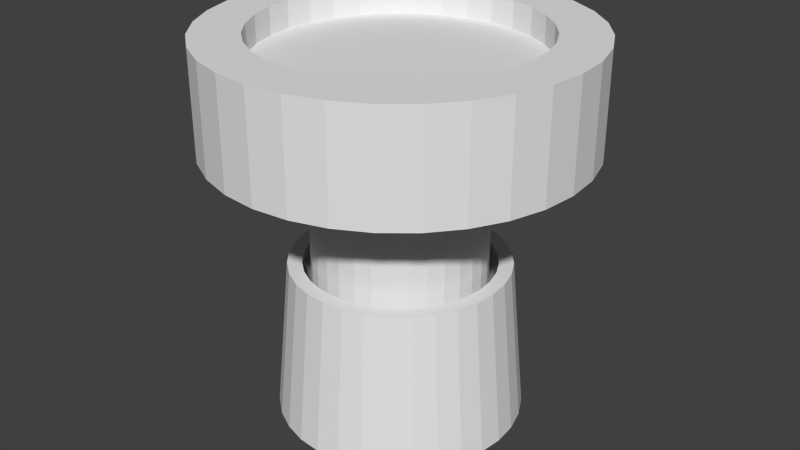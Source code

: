 # Source: pressbutton.blend  (saved by Blender 2.76.0; exported with 4.5.12 LTS)
import bpy
from mathutils import Matrix  # noqa: F401  (used for matrix-valued properties, if any)

bpy.ops.wm.read_factory_settings(use_empty=True)
scene = bpy.context.scene
scene.name = 'Scene'

# ---- collections
col_collection_1 = bpy.data.collections.new('Collection 1'); scene.collection.children.link(col_collection_1)

# ---- world
world_world = bpy.data.worlds.new('World'); scene.world = world_world
world_world.color = (0.05088, 0.05088, 0.05088)
world_world.use_sun_shadow = False
world_world.sun_shadow_jitter_overblur = 0.0
world_world.cycles.sampling_method = 'MANUAL'
world_world.cycles.sample_map_resolution = 256

# ---- meshes
me_cylinder_001 = bpy.data.meshes.new('Cylinder.001')
me_cylinder_001.from_pydata([(3.678e-08, 0.3133, -0.03148), (3.678e-08, 0.3133, 0.6528), (0.06112, 0.3072, -0.03148), (0.06112, 0.3072, 0.6528), (0.1199, 0.2894, -0.03148), (0.1199, 0.2894, 0.6528), (0.174, 0.2605, -0.03148), (0.174, 0.2605, 0.6528), (0.2215, 0.2215, -0.03148), (0.2215, 0.2215, 0.6528), (0.2605, 0.174, -0.03148), (0.2605, 0.174, 0.6528), (0.2894, 0.1199, -0.03148), (0.2894, 0.1199, 0.6528), (0.3072, 0.06112, -0.03148), (0.3072, 0.06112, 0.6528), (0.3133, 2.424e-07, -0.03148), (0.3133, 2.424e-07, 0.6528), (0.3072, -0.06112, -0.03148), (0.3072, -0.06112, 0.6528), (0.2894, -0.1199, -0.03148), (0.2894, -0.1199, 0.6528), (0.2605, -0.174, -0.03148), (0.2605, -0.174, 0.6528), (0.2215, -0.2215, -0.03148), (0.2215, -0.2215, 0.6528), (0.174, -0.2605, -0.03148), (0.174, -0.2605, 0.6528), (0.1199, -0.2894, -0.03148), (0.1199, -0.2894, 0.6528), (0.06112, -0.3072, -0.03148), (0.06112, -0.3072, 0.6528), (-6.53e-08, -0.3133, -0.03148), (-6.53e-08, -0.3133, 0.6528), (-0.06112, -0.3072, -0.03148), (-0.06112, -0.3072, 0.6528), (-0.1199, -0.2894, -0.03148), (-0.1199, -0.2894, 0.6528), (-0.174, -0.2605, -0.03148), (-0.174, -0.2605, 0.6528), (-0.2215, -0.2215, -0.03148), (-0.2215, -0.2215, 0.6528), (-0.2605, -0.174, -0.03148), (-0.2605, -0.174, 0.6528), (-0.2894, -0.1199, -0.03148), (-0.2894, -0.1199, 0.6528), (-0.3072, -0.06111, -0.03148), (-0.3072, -0.06111, 0.6528), (-0.3133, 5.212e-07, -0.03148), (-0.3133, 5.212e-07, 0.6528), (-0.3072, 0.06112, -0.03148), (-0.3072, 0.06112, 0.6528), (-0.2894, 0.1199, -0.03148), (-0.2894, 0.1199, 0.6528), (-0.2605, 0.174, -0.03148), (-0.2605, 0.174, 0.6528), (-0.2215, 0.2215, -0.03148), (-0.2215, 0.2215, 0.6528), (-0.174, 0.2605, -0.03148), (-0.174, 0.2605, 0.6528), (-0.1199, 0.2894, -0.03148), (-0.1199, 0.2894, 0.6528), (-0.06111, 0.3072, -0.03148), (-0.06111, 0.3072, 0.6528), (0.1314, 0.6606, 0.6652), (-2.402e-08, 0.6735, 0.6652), (0.2577, 0.6223, 0.6652), (0.3742, 0.56, 0.6652), (0.4763, 0.4763, 0.6652), (0.56, 0.3742, 0.6652), (0.6223, 0.2577, 0.6652), (0.6606, 0.1314, 0.6652), (0.6735, 1.516e-07, 0.6652), (0.6606, -0.1314, 0.6652), (0.6223, -0.2577, 0.6652), (0.56, -0.3742, 0.6652), (0.4763, -0.4763, 0.6652), (0.3742, -0.56, 0.6652), (0.2577, -0.6223, 0.6652), (0.1314, -0.6606, 0.6652), (-2.435e-07, -0.6735, 0.6652), (-0.1314, -0.6606, 0.6652), (-0.2577, -0.6223, 0.6652), (-0.3742, -0.56, 0.6652), (-0.4763, -0.4763, 0.6652), (-0.56, -0.3742, 0.6652), (-0.6223, -0.2577, 0.6652), (-0.6606, -0.1314, 0.6652), (-0.6735, 7.511e-07, 0.6652), (-0.6606, 0.1314, 0.6652), (-0.6223, 0.2577, 0.6652), (-0.56, 0.3742, 0.6652), (-0.4763, 0.4763, 0.6652), (-0.3742, 0.56, 0.6652), (-0.2577, 0.6223, 0.6652), (-0.1314, 0.6606, 0.6652), (0.1314, 0.6606, 1.049), (8.555e-08, 0.6735, 1.049), (0.2577, 0.6223, 1.049), (0.3742, 0.56, 1.049), (0.4763, 0.4763, 1.049), (0.56, 0.3742, 1.049), (0.6223, 0.2577, 1.049), (0.6606, 0.1314, 1.049), (0.6735, 1.516e-07, 1.049), (0.6606, -0.1314, 1.049), (0.6223, -0.2577, 1.049), (0.56, -0.3742, 1.049), (0.4763, -0.4763, 1.049), (0.3742, -0.56, 1.049), (0.2577, -0.6223, 1.049), (0.1314, -0.6606, 1.049), (-1.339e-07, -0.6735, 1.049), (-0.1314, -0.6606, 1.049), (-0.2577, -0.6223, 1.049), (-0.3742, -0.56, 1.049), (-0.4763, -0.4763, 1.049), (-0.56, -0.3742, 1.049), (-0.6223, -0.2577, 1.049), (-0.6606, -0.1314, 1.049), (-0.6735, 7.511e-07, 1.049), (-0.6606, 0.1314, 1.049), (-0.6223, 0.2577, 1.049), (-0.56, 0.3742, 1.049), (-0.4763, 0.4763, 1.049), (-0.3742, 0.56, 1.049), (-0.2577, 0.6223, 1.049), (-0.1314, 0.6606, 1.049), (0.09775, 0.4914, 1.049), (1.017e-07, 0.5011, 1.049), (0.1917, 0.4629, 1.049), (0.2784, 0.4166, 1.049), (0.3543, 0.3543, 1.049), (0.4166, 0.2784, 1.049), (0.4629, 0.1917, 1.049), (0.4914, 0.09775, 1.049), (0.5011, 1.963e-07, 1.049), (0.4914, -0.09775, 1.049), (0.4629, -0.1917, 1.049), (0.4166, -0.2784, 1.049), (0.3543, -0.3543, 1.049), (0.2784, -0.4166, 1.049), (0.1917, -0.4629, 1.049), (0.09775, -0.4914, 1.049), (-6.159e-08, -0.5011, 1.049), (-0.09775, -0.4914, 1.049), (-0.1917, -0.4629, 1.049), (-0.2784, -0.4166, 1.049), (-0.3543, -0.3543, 1.049), (-0.4166, -0.2784, 1.049), (-0.4629, -0.1917, 1.049), (-0.4914, -0.09775, 1.049), (-0.5011, 6.423e-07, 1.049), (-0.4914, 0.09775, 1.049), (-0.4629, 0.1918, 1.049), (-0.4166, 0.2784, 1.049), (-0.3543, 0.3543, 1.049), (-0.2784, 0.4166, 1.049), (-0.1917, 0.4629, 1.049), (-0.09775, 0.4914, 1.049), (0.09775, 0.4914, 0.9505), (1.017e-07, 0.5011, 0.9505), (0.1917, 0.4629, 0.9505), (0.2784, 0.4166, 0.9505), (0.3543, 0.3543, 0.9505), (0.4166, 0.2784, 0.9505), (0.4629, 0.1917, 0.9505), (0.4914, 0.09775, 0.9505), (0.5011, 1.963e-07, 0.9505), (0.4914, -0.09775, 0.9505), (0.4629, -0.1917, 0.9505), (0.4166, -0.2784, 0.9505), (0.3543, -0.3543, 0.9505), (0.2784, -0.4166, 0.9505), (0.1917, -0.4629, 0.9505), (0.09775, -0.4914, 0.9505), (-6.159e-08, -0.5011, 0.9505), (-0.09775, -0.4914, 0.9505), (-0.1917, -0.4629, 0.9505), (-0.2784, -0.4166, 0.9505), (-0.3543, -0.3543, 0.9505), (-0.4166, -0.2784, 0.9505), (-0.4629, -0.1917, 0.9505), (-0.4914, -0.09775, 0.9505), (-0.5011, 6.423e-07, 0.9505), (-0.4914, 0.09775, 0.9505), (-0.4629, 0.1918, 0.9505), (-0.4166, 0.2784, 0.9505), (-0.3543, 0.3543, 0.9505), (-0.2784, 0.4166, 0.9505), (-0.1917, 0.4629, 0.9505), (-0.09775, 0.4914, 0.9505), (0.002277, 0.4499, -0.3541), (0.002277, 0.3972, 0.2193), (0.09004, 0.4412, -0.3541), (0.07976, 0.3895, 0.2193), (0.1744, 0.4156, -0.3541), (0.1543, 0.3669, 0.2193), (0.2522, 0.3741, -0.3541), (0.2229, 0.3302, 0.2193), (0.3204, 0.3181, -0.3541), (0.2831, 0.2808, 0.2193), (0.3763, 0.2499, -0.3541), (0.3325, 0.2206, 0.2193), (0.4179, 0.1722, -0.3541), (0.3692, 0.152, 0.2193), (0.4435, 0.08777, -0.3541), (0.3918, 0.07748, 0.2193), (0.4522, 5.687e-07, -0.3541), (0.3994, 5.822e-07, 0.2193), (0.4435, -0.08777, -0.3541), (0.3918, -0.07748, 0.2193), (0.4179, -0.1722, -0.3541), (0.3692, -0.152, 0.2193), (0.3763, -0.2499, -0.3541), (0.3325, -0.2206, 0.2193), (0.3204, -0.3181, -0.3541), (0.2831, -0.2808, 0.2193), (0.2522, -0.3741, -0.3541), (0.2229, -0.3302, 0.2193), (0.1744, -0.4156, -0.3541), (0.1543, -0.3669, 0.2193), (0.09004, -0.4412, -0.3541), (0.07976, -0.3895, 0.2193), (0.002277, -0.4499, -0.3541), (0.002277, -0.3972, 0.2193), (-0.08549, -0.4412, -0.3541), (-0.07521, -0.3895, 0.2193), (-0.1699, -0.4156, -0.3541), (-0.1497, -0.3669, 0.2193), (-0.2477, -0.3741, -0.3541), (-0.2184, -0.3302, 0.2193), (-0.3158, -0.3181, -0.3541), (-0.2786, -0.2808, 0.2193), (-0.3718, -0.2499, -0.3541), (-0.3279, -0.2206, 0.2193), (-0.4134, -0.1722, -0.3541), (-0.3646, -0.152, 0.2193), (-0.439, -0.08777, -0.3541), (-0.3873, -0.07748, 0.2193), (-0.4476, 9.691e-07, -0.3541), (-0.3949, 9.357e-07, 0.2193), (-0.439, 0.08777, -0.3541), (-0.3873, 0.07748, 0.2193), (-0.4134, 0.1722, -0.3541), (-0.3646, 0.152, 0.2193), (-0.3718, 0.2499, -0.3541), (-0.3279, 0.2207, 0.2193), (-0.3158, 0.3181, -0.3541), (-0.2786, 0.2808, 0.2193), (-0.2477, 0.3741, -0.3541), (-0.2184, 0.3302, 0.2193), (-0.1699, 0.4156, -0.3541), (-0.1497, 0.3669, 0.2193), (-0.08549, 0.4412, -0.3541), (-0.0752, 0.3895, 0.2193), (0.002277, 0.3447, 0.2193), (0.06953, 0.3381, 0.2193), (0.1342, 0.3185, 0.2193), (0.1938, 0.2866, 0.2193), (0.246, 0.2437, 0.2193), (0.2889, 0.1915, 0.2193), (0.3207, 0.1319, 0.2193), (0.3404, 0.06725, 0.2193), (0.347, 5.965e-07, 0.2193), (0.3404, -0.06725, 0.2193), (0.3207, -0.1319, 0.2193), (0.2889, -0.1915, 0.2193), (0.246, -0.2437, 0.2193), (0.1938, -0.2866, 0.2193), (0.1342, -0.3185, 0.2193), (0.06953, -0.3381, 0.2193), (0.002277, -0.3447, 0.2193), (-0.06497, -0.3381, 0.2193), (-0.1296, -0.3185, 0.2193), (-0.1892, -0.2866, 0.2193), (-0.2415, -0.2437, 0.2193), (-0.2843, -0.1915, 0.2193), (-0.3162, -0.1319, 0.2193), (-0.3358, -0.06725, 0.2193), (-0.3424, 9.033e-07, 0.2193), (-0.3358, 0.06725, 0.2193), (-0.3162, 0.1319, 0.2193), (-0.2843, 0.1915, 0.2193), (-0.2415, 0.2437, 0.2193), (-0.1892, 0.2866, 0.2193), (-0.1296, 0.3185, 0.2193), (-0.06497, 0.3381, 0.2193), (0.002277, 0.3905, -0.3539), (0.07845, 0.383, -0.3539), (0.1517, 0.3607, -0.3539), (0.2192, 0.3247, -0.3539), (0.2784, 0.2761, -0.3539), (0.3269, 0.2169, -0.3539), (0.363, 0.1494, -0.3539), (0.3852, 0.07618, -0.3539), (0.3927, 5.848e-07, -0.3539), (0.3852, -0.07618, -0.3539), (0.363, -0.1494, -0.3539), (0.3269, -0.2169, -0.3539), (0.2784, -0.2761, -0.3539), (0.2192, -0.3247, -0.3539), (0.1517, -0.3607, -0.3539), (0.07845, -0.383, -0.3539), (0.002277, -0.3905, -0.3539), (-0.0739, -0.383, -0.3539), (-0.1472, -0.3607, -0.3539), (-0.2147, -0.3247, -0.3539), (-0.2738, -0.2761, -0.3539), (-0.3224, -0.2169, -0.3539), (-0.3585, -0.1494, -0.3539), (-0.3807, -0.07618, -0.3539), (-0.3882, 9.324e-07, -0.3539), (-0.3807, 0.07618, -0.3539), (-0.3585, 0.1494, -0.3539), (-0.3224, 0.2169, -0.3539), (-0.2738, 0.2761, -0.3539), (-0.2147, 0.3247, -0.3539), (-0.1471, 0.3607, -0.3539), (-0.0739, 0.383, -0.3539)], [], [(0, 1, 3, 2), (2, 3, 5, 4), (4, 5, 7, 6), (6, 7, 9, 8), (8, 9, 11, 10), (10, 11, 13, 12), (12, 13, 15, 14), (14, 15, 17, 16), (16, 17, 19, 18), (18, 19, 21, 20), (20, 21, 23, 22), (22, 23, 25, 24), (24, 25, 27, 26), (26, 27, 29, 28), (28, 29, 31, 30), (30, 31, 33, 32), (32, 33, 35, 34), (34, 35, 37, 36), (36, 37, 39, 38), (38, 39, 41, 40), (40, 41, 43, 42), (42, 43, 45, 44), (44, 45, 47, 46), (46, 47, 49, 48), (48, 49, 51, 50), (50, 51, 53, 52), (52, 53, 55, 54), (54, 55, 57, 56), (56, 57, 59, 58), (58, 59, 61, 60), (62, 63, 1, 0), (60, 61, 63, 62), (0, 2, 4, 6, 8, 10, 12, 14, 16, 18, 20, 22, 24, 26, 28, 30, 32, 34, 36, 38, 40, 42, 44, 46, 48, 50, 52, 54, 56, 58, 60, 62), (1, 63, 95, 65), (3, 1, 65, 64), (47, 45, 86, 87), (29, 27, 77, 78), (11, 9, 68, 69), (55, 53, 90, 91), (37, 35, 81, 82), (19, 17, 72, 73), (63, 61, 94, 95), (45, 43, 85, 86), (27, 25, 76, 77), (9, 7, 67, 68), (53, 51, 89, 90), (35, 33, 80, 81), (17, 15, 71, 72), (61, 59, 93, 94), (43, 41, 84, 85), (25, 23, 75, 76), (7, 5, 66, 67), (51, 49, 88, 89), (33, 31, 79, 80), (15, 13, 70, 71), (59, 57, 92, 93), (41, 39, 83, 84), (23, 21, 74, 75), (5, 3, 64, 66), (49, 47, 87, 88), (31, 29, 78, 79), (13, 11, 69, 70), (57, 55, 91, 92), (39, 37, 82, 83), (21, 19, 73, 74), (74, 73, 105, 106), (113, 112, 144, 145), (83, 82, 114, 115), (92, 91, 123, 124), (70, 69, 101, 102), (79, 78, 110, 111), (88, 87, 119, 120), (66, 64, 96, 98), (75, 74, 106, 107), (84, 83, 115, 116), (93, 92, 124, 125), (71, 70, 102, 103), (80, 79, 111, 112), (89, 88, 120, 121), (67, 66, 98, 99), (76, 75, 107, 108), (85, 84, 116, 117), (94, 93, 125, 126), (72, 71, 103, 104), (81, 80, 112, 113), (90, 89, 121, 122), (68, 67, 99, 100), (77, 76, 108, 109), (86, 85, 117, 118), (95, 94, 126, 127), (73, 72, 104, 105), (82, 81, 113, 114), (91, 90, 122, 123), (69, 68, 100, 101), (78, 77, 109, 110), (87, 86, 118, 119), (64, 65, 97, 96), (65, 95, 127, 97), (148, 147, 179, 180), (100, 99, 131, 132), (127, 126, 158, 159), (114, 113, 145, 146), (101, 100, 132, 133), (97, 127, 159, 129), (115, 114, 146, 147), (102, 101, 133, 134), (116, 115, 147, 148), (103, 102, 134, 135), (117, 116, 148, 149), (104, 103, 135, 136), (118, 117, 149, 150), (105, 104, 136, 137), (119, 118, 150, 151), (106, 105, 137, 138), (120, 119, 151, 152), (107, 106, 138, 139), (121, 120, 152, 153), (108, 107, 139, 140), (122, 121, 153, 154), (109, 108, 140, 141), (123, 122, 154, 155), (110, 109, 141, 142), (96, 97, 129, 128), (124, 123, 155, 156), (111, 110, 142, 143), (98, 96, 128, 130), (125, 124, 156, 157), (112, 111, 143, 144), (99, 98, 130, 131), (126, 125, 157, 158), (160, 161, 191, 190, 189, 188, 187, 186, 185, 184, 183, 182, 181, 180, 179, 178, 177, 176, 175, 174, 173, 172, 171, 170, 169, 168, 167, 166, 165, 164, 163, 162), (135, 134, 166, 167), (149, 148, 180, 181), (136, 135, 167, 168), (150, 149, 181, 182), (137, 136, 168, 169), (151, 150, 182, 183), (138, 137, 169, 170), (152, 151, 183, 184), (139, 138, 170, 171), (153, 152, 184, 185), (140, 139, 171, 172), (154, 153, 185, 186), (141, 140, 172, 173), (155, 154, 186, 187), (142, 141, 173, 174), (128, 129, 161, 160), (156, 155, 187, 188), (143, 142, 174, 175), (130, 128, 160, 162), (157, 156, 188, 189), (144, 143, 175, 176), (131, 130, 162, 163), (158, 157, 189, 190), (145, 144, 176, 177), (132, 131, 163, 164), (159, 158, 190, 191), (146, 145, 177, 178), (133, 132, 164, 165), (129, 159, 191, 161), (147, 146, 178, 179), (134, 133, 165, 166), (192, 193, 195, 194), (194, 195, 197, 196), (196, 197, 199, 198), (198, 199, 201, 200), (200, 201, 203, 202), (202, 203, 205, 204), (204, 205, 207, 206), (206, 207, 209, 208), (208, 209, 211, 210), (210, 211, 213, 212), (212, 213, 215, 214), (214, 215, 217, 216), (216, 217, 219, 218), (218, 219, 221, 220), (220, 221, 223, 222), (222, 223, 225, 224), (224, 225, 227, 226), (226, 227, 229, 228), (228, 229, 231, 230), (230, 231, 233, 232), (232, 233, 235, 234), (234, 235, 237, 236), (236, 237, 239, 238), (238, 239, 241, 240), (240, 241, 243, 242), (242, 243, 245, 244), (244, 245, 247, 246), (246, 247, 249, 248), (248, 249, 251, 250), (250, 251, 253, 252), (252, 253, 255, 254), (254, 255, 193, 192), (255, 253, 286, 287), (211, 209, 264, 265), (229, 227, 273, 274), (247, 245, 282, 283), (203, 201, 260, 261), (221, 219, 269, 270), (239, 237, 278, 279), (193, 255, 287, 256), (195, 193, 256, 257), (213, 211, 265, 266), (231, 229, 274, 275), (249, 247, 283, 284), (205, 203, 261, 262), (223, 221, 270, 271), (241, 239, 279, 280), (197, 195, 257, 258), (215, 213, 266, 267), (233, 231, 275, 276), (251, 249, 284, 285), (207, 205, 262, 263), (225, 223, 271, 272), (243, 241, 280, 281), (199, 197, 258, 259), (217, 215, 267, 268), (235, 233, 276, 277), (253, 251, 285, 286), (209, 207, 263, 264), (227, 225, 272, 273), (245, 243, 281, 282), (201, 199, 259, 260), (219, 217, 268, 269), (237, 235, 277, 278), (280, 279, 311, 312), (267, 266, 298, 299), (281, 280, 312, 313), (268, 267, 299, 300), (282, 281, 313, 314), (269, 268, 300, 301), (283, 282, 314, 315), (270, 269, 301, 302), (257, 256, 288, 289), (284, 283, 315, 316), (271, 270, 302, 303), (258, 257, 289, 290), (285, 284, 316, 317), (272, 271, 303, 304), (259, 258, 290, 291), (286, 285, 317, 318), (273, 272, 304, 305), (260, 259, 291, 292), (287, 286, 318, 319), (274, 273, 305, 306), (261, 260, 292, 293), (256, 287, 319, 288), (275, 274, 306, 307), (262, 261, 293, 294), (276, 275, 307, 308), (263, 262, 294, 295), (277, 276, 308, 309), (264, 263, 295, 296), (278, 277, 309, 310), (265, 264, 296, 297), (279, 278, 310, 311), (266, 265, 297, 298), (194, 196, 198, 200, 202, 204, 206, 208, 210, 212, 214, 216, 218, 220, 222, 224, 226, 228, 230, 232, 234, 236, 238, 240, 242, 244, 246, 248, 250, 252, 254, 192), (288, 319, 318, 317, 316, 315, 314, 313, 312, 311, 310, 309, 308, 307, 306, 305, 304, 303, 302, 301, 300, 299, 298, 297, 296, 295, 294, 293, 292, 291, 290, 289)])
_uv = me_cylinder_001.uv_layers.new(name='UVMap')
_uv.uv.foreach_set('vector', [0.7347, 0.04239, 0.7347, 0.2169, 0.7192, 0.2169, 0.7192, 0.0424, 0.7192, 0.0424, 0.7192, 0.2169, 0.7046, 0.2169, 0.7046, 0.04242, 0.7046, 0.04242, 0.7046, 0.2169, 0.6915, 0.217, 0.6915, 0.04244, 0.6915, 0.04244, 0.6915, 0.217, 0.6804, 0.217, 0.6804, 0.04247, 0.6474, 0.7819, 0.6474, 0.9564, 0.6343, 0.9564, 0.6343, 0.7819, 0.6343, 0.7819, 0.6343, 0.9564, 0.6197, 0.9564, 0.6197, 0.7818, 0.6197, 0.7818, 0.6197, 0.9564, 0.6043, 0.9564, 0.6043, 0.7818, 0.6043, 0.7818, 0.6043, 0.9564, 0.5885, 0.9564, 0.5885, 0.7818, 0.5885, 0.7818, 0.5885, 0.9564, 0.573, 0.9564, 0.573, 0.7818, 0.573, 0.7818, 0.573, 0.9564, 0.5584, 0.9564, 0.5584, 0.7819, 0.5584, 0.7819, 0.5584, 0.9564, 0.5453, 0.9564, 0.5453, 0.7819, 0.5453, 0.7819, 0.5453, 0.9564, 0.5342, 0.9564, 0.5342, 0.7819, 0.05181, 0.4574, 0.05181, 0.2829, 0.06493, 0.2829, 0.06493, 0.4574, 0.06493, 0.4574, 0.06493, 0.2829, 0.0795, 0.2829, 0.0795, 0.4574, 0.0795, 0.4574, 0.0795, 0.2829, 0.09497, 0.2829, 0.09497, 0.4574, 0.09497, 0.4574, 0.09497, 0.2829, 0.1107, 0.2829, 0.1107, 0.4574, 0.1107, 0.4574, 0.1107, 0.2829, 0.1262, 0.2829, 0.1262, 0.4574, 0.1262, 0.4574, 0.1262, 0.2829, 0.1408, 0.2829, 0.1408, 0.4574, 0.1408, 0.4574, 0.1408, 0.2829, 0.1539, 0.2829, 0.1539, 0.4574, 0.1539, 0.4574, 0.1539, 0.2829, 0.1651, 0.2828, 0.1651, 0.4574, 0.1979, 0.5321, 0.1979, 0.7066, 0.1848, 0.7066, 0.1848, 0.5321, 0.1848, 0.5321, 0.1848, 0.7066, 0.1702, 0.7066, 0.1702, 0.5321, 0.1702, 0.5321, 0.1702, 0.7066, 0.1547, 0.7066, 0.1547, 0.5321, 0.1547, 0.5321, 0.1547, 0.7066, 0.1389, 0.7066, 0.1389, 0.5321, 0.1389, 0.5321, 0.1389, 0.7066, 0.1235, 0.7066, 0.1235, 0.5321, 0.1235, 0.5321, 0.1235, 0.7066, 0.1089, 0.7066, 0.1089, 0.5321, 0.1089, 0.5321, 0.1089, 0.7066, 0.09579, 0.7066, 0.09579, 0.5321, 0.8048, 0.04247, 0.8048, 0.217, 0.7936, 0.217, 0.7936, 0.04244, 0.7936, 0.04244, 0.7936, 0.217, 0.7805, 0.2169, 0.7805, 0.04242, 0.7805, 0.04242, 0.7805, 0.2169, 0.7659, 0.2169, 0.7659, 0.0424, 0.7505, 0.04239, 0.7505, 0.2169, 0.7347, 0.2169, 0.7347, 0.04239, 0.7659, 0.0424, 0.7659, 0.2169, 0.7505, 0.2169, 0.7505, 0.04239, 0.09555, 0.6817, 0.0844, 0.6706, 0.07564, 0.6576, 0.0696, 0.6431, 0.06652, 0.6278, 0.06652, 0.6121, 0.0696, 0.5967, 0.07564, 0.5823, 0.0844, 0.5692, 0.09555, 0.5582, 0.1087, 0.5495, 0.1232, 0.5435, 0.1387, 0.5404, 0.1545, 0.5404, 0.17, 0.5435, 0.1845, 0.5495, 0.1976, 0.5582, 0.2088, 0.5692, 0.2176, 0.5823, 0.2236, 0.5967, 0.2267, 0.6121, 0.2267, 0.6278, 0.2236, 0.6431, 0.2176, 0.6576, 0.2088, 0.6706, 0.1976, 0.6817, 0.1845, 0.6904, 0.17, 0.6964, 0.1545, 0.6994, 0.1387, 0.6994, 0.1232, 0.6964, 0.1087, 0.6904, 0.8281, 0.6757, 0.8377, 0.6776, 0.8321, 0.7347, 0.8113, 0.7306, 0.819, 0.672, 0.8281, 0.6757, 0.8113, 0.7306, 0.7918, 0.7225, 0.8926, 0.6329, 0.8926, 0.6231, 0.9501, 0.6175, 0.9501, 0.6385, 0.8377, 0.5784, 0.8281, 0.5803, 0.8113, 0.5255, 0.8321, 0.5214, 0.7946, 0.6425, 0.7984, 0.6515, 0.7475, 0.6785, 0.7394, 0.6591, 0.8745, 0.6665, 0.8815, 0.6596, 0.9261, 0.696, 0.9111, 0.7109, 0.8745, 0.5895, 0.8663, 0.5841, 0.8935, 0.5335, 0.9111, 0.5452, 0.7984, 0.6045, 0.7946, 0.6136, 0.7394, 0.5969, 0.7475, 0.5775, 0.8377, 0.6776, 0.8476, 0.6776, 0.8532, 0.7347, 0.8321, 0.7347, 0.8926, 0.6231, 0.8907, 0.6136, 0.9459, 0.5969, 0.9501, 0.6175, 0.8281, 0.5803, 0.819, 0.5841, 0.7918, 0.5335, 0.8113, 0.5255, 0.7984, 0.6515, 0.8039, 0.6596, 0.7592, 0.696, 0.7475, 0.6785, 0.8815, 0.6596, 0.8869, 0.6515, 0.9378, 0.6785, 0.9261, 0.696, 0.8663, 0.5841, 0.8572, 0.5803, 0.874, 0.5255, 0.8935, 0.5335, 0.7946, 0.6136, 0.7927, 0.6231, 0.7353, 0.6175, 0.7394, 0.5969, 0.8476, 0.6776, 0.8572, 0.6757, 0.874, 0.7306, 0.8532, 0.7347, 0.8907, 0.6136, 0.8869, 0.6045, 0.9378, 0.5775, 0.9459, 0.5969, 0.819, 0.5841, 0.8108, 0.5895, 0.7742, 0.5452, 0.7918, 0.5335, 0.8039, 0.6596, 0.8108, 0.6665, 0.7742, 0.7109, 0.7592, 0.696, 0.8869, 0.6515, 0.8907, 0.6425, 0.9459, 0.6591, 0.9378, 0.6785, 0.8572, 0.5803, 0.8476, 0.5784, 0.8532, 0.5214, 0.874, 0.5255, 0.7927, 0.6231, 0.7927, 0.6329, 0.7353, 0.6385, 0.7353, 0.6175, 0.8572, 0.6757, 0.8663, 0.672, 0.8935, 0.7225, 0.874, 0.7306, 0.8869, 0.6045, 0.8815, 0.5964, 0.9261, 0.56, 0.9378, 0.5775, 0.8108, 0.5895, 0.8039, 0.5964, 0.7592, 0.56, 0.7742, 0.5452, 0.8108, 0.6665, 0.819, 0.672, 0.7918, 0.7225, 0.7742, 0.7109, 0.8907, 0.6425, 0.8926, 0.6329, 0.9501, 0.6385, 0.9459, 0.6591, 0.8476, 0.5784, 0.8377, 0.5784, 0.8321, 0.5214, 0.8532, 0.5214, 0.7927, 0.6329, 0.7946, 0.6425, 0.7394, 0.6591, 0.7353, 0.6385, 0.8663, 0.672, 0.8745, 0.6665, 0.9111, 0.7109, 0.8935, 0.7225, 0.8815, 0.5964, 0.8745, 0.5895, 0.9111, 0.5452, 0.9261, 0.56, 0.8039, 0.5964, 0.7984, 0.6045, 0.7475, 0.5775, 0.7592, 0.56, 0.467, 0.8174, 0.467, 0.8393, 0.3978, 0.8392, 0.3977, 0.8174, 0.2559, 0.1598, 0.2559, 0.1392, 0.2828, 0.1418, 0.2828, 0.1571, 0.4669, 0.7848, 0.467, 0.8045, 0.3977, 0.8045, 0.3977, 0.7848, 0.6106, 0.0662, 0.6107, 0.04239, 0.7094, 0.04239, 0.7093, 0.0662, 0.467, 0.9092, 0.4669, 0.9311, 0.3977, 0.931, 0.3977, 0.9092, 0.467, 0.7164, 0.467, 0.7396, 0.3977, 0.7396, 0.3978, 0.7164, 0.3977, 0.8624, 0.3977, 0.8861, 0.3284, 0.8861, 0.3284, 0.8624, 0.6106, 0.2561, 0.6106, 0.225, 0.7092, 0.225, 0.7093, 0.2561, 0.4669, 0.7978, 0.467, 0.8174, 0.3977, 0.8174, 0.3977, 0.7978, 0.4669, 0.7681, 0.4669, 0.7848, 0.3977, 0.7848, 0.3977, 0.7681, 0.6106, 0.0942, 0.6106, 0.0662, 0.7093, 0.0662, 0.7093, 0.0942, 0.467, 0.8861, 0.467, 0.9092, 0.3977, 0.9092, 0.3978, 0.886, 0.467, 0.6928, 0.467, 0.7164, 0.3978, 0.7164, 0.3978, 0.6928, 0.3977, 0.8393, 0.3977, 0.8624, 0.3284, 0.8624, 0.3284, 0.8393, 0.6106, 0.2841, 0.6106, 0.2561, 0.7093, 0.2561, 0.7093, 0.2841, 0.4669, 0.7811, 0.4669, 0.7978, 0.3977, 0.7978, 0.3977, 0.7811, 0.3976, 0.9311, 0.3976, 0.9507, 0.3284, 0.9507, 0.3284, 0.9311, 0.6106, 0.1253, 0.6106, 0.0942, 0.7093, 0.0942, 0.7092, 0.1253, 0.467, 0.8624, 0.467, 0.8861, 0.3978, 0.886, 0.3978, 0.8624, 0.467, 0.8263, 0.467, 0.6928, 0.3978, 0.6928, 0.3978, 0.8263, 0.3976, 0.8174, 0.3977, 0.8393, 0.3284, 0.8393, 0.3284, 0.8174, 0.6107, 0.3079, 0.6106, 0.2841, 0.7093, 0.2841, 0.7094, 0.3079, 0.4669, 0.7614, 0.4669, 0.7811, 0.3977, 0.781, 0.3977, 0.7614, 0.3977, 0.9092, 0.3976, 0.9311, 0.3284, 0.9311, 0.3284, 0.9092, 0.6105, 0.1583, 0.6106, 0.1253, 0.7092, 0.1253, 0.7092, 0.1583, 0.467, 0.8393, 0.467, 0.8624, 0.3978, 0.8624, 0.3978, 0.8392, 0.467, 0.8045, 0.467, 0.8263, 0.3978, 0.8263, 0.3977, 0.8045, 0.3976, 0.7978, 0.3976, 0.8174, 0.3284, 0.8174, 0.3284, 0.7978, 0.4669, 0.9311, 0.4669, 0.9507, 0.3977, 0.9507, 0.3977, 0.931, 0.467, 0.7396, 0.4669, 0.7614, 0.3977, 0.7614, 0.3977, 0.7396, 0.3977, 0.8861, 0.3977, 0.9092, 0.3284, 0.9092, 0.3284, 0.8861, 0.6106, 0.225, 0.6105, 0.192, 0.7092, 0.192, 0.7092, 0.225, 0.6105, 0.192, 0.6105, 0.1583, 0.7092, 0.1583, 0.7092, 0.192, 0.6202, 0.2672, 0.6201, 0.2495, 0.6455, 0.2495, 0.6456, 0.2673, 0.4426, 0.08297, 0.4541, 0.1001, 0.4303, 0.1127, 0.4217, 0.1, 0.462, 0.1799, 0.4541, 0.1989, 0.4303, 0.1862, 0.4362, 0.1721, 0.26, 0.1799, 0.2559, 0.1598, 0.2828, 0.1571, 0.2858, 0.1721, 0.428, 0.06844, 0.4426, 0.08297, 0.4217, 0.1, 0.4108, 0.08919, 0.4661, 0.1598, 0.462, 0.1799, 0.4362, 0.1721, 0.4392, 0.1571, 0.2679, 0.1989, 0.26, 0.1799, 0.2858, 0.1721, 0.2917, 0.1862, 0.4108, 0.05702, 0.428, 0.06844, 0.4108, 0.08919, 0.398, 0.08069, 0.2794, 0.216, 0.2679, 0.1989, 0.2917, 0.1862, 0.3003, 0.199, 0.3917, 0.04915, 0.4108, 0.05702, 0.398, 0.08069, 0.3838, 0.07484, 0.294, 0.2305, 0.2794, 0.216, 0.3003, 0.199, 0.3112, 0.2098, 0.3714, 0.04514, 0.3917, 0.04915, 0.3838, 0.07484, 0.3687, 0.07186, 0.3112, 0.2419, 0.294, 0.2305, 0.3112, 0.2098, 0.324, 0.2183, 0.3507, 0.04514, 0.3714, 0.04514, 0.3687, 0.07186, 0.3533, 0.07186, 0.3304, 0.2498, 0.3112, 0.2419, 0.324, 0.2183, 0.3382, 0.2241, 0.3304, 0.04915, 0.3507, 0.04514, 0.3533, 0.07186, 0.3382, 0.07484, 0.3507, 0.2538, 0.3304, 0.2498, 0.3382, 0.2241, 0.3533, 0.2271, 0.3112, 0.05702, 0.3304, 0.04915, 0.3382, 0.07484, 0.324, 0.08069, 0.3714, 0.2538, 0.3507, 0.2538, 0.3533, 0.2271, 0.3687, 0.2271, 0.294, 0.06844, 0.3112, 0.05702, 0.324, 0.08069, 0.3112, 0.08919, 0.3917, 0.2498, 0.3714, 0.2538, 0.3687, 0.2271, 0.3838, 0.2241, 0.2794, 0.08297, 0.294, 0.06844, 0.3112, 0.08919, 0.3003, 0.1, 0.4108, 0.2419, 0.3917, 0.2498, 0.3838, 0.2241, 0.398, 0.2183, 0.2679, 0.1001, 0.2794, 0.08297, 0.3003, 0.1, 0.2917, 0.1127, 0.4661, 0.1392, 0.4661, 0.1598, 0.4392, 0.1571, 0.4392, 0.1418, 0.428, 0.2305, 0.4108, 0.2419, 0.398, 0.2183, 0.4108, 0.2098, 0.26, 0.119, 0.2679, 0.1001, 0.2917, 0.1127, 0.2858, 0.1268, 0.462, 0.119, 0.4661, 0.1392, 0.4392, 0.1418, 0.4362, 0.1268, 0.4426, 0.216, 0.428, 0.2305, 0.4108, 0.2098, 0.4217, 0.199, 0.2559, 0.1392, 0.26, 0.119, 0.2858, 0.1268, 0.2828, 0.1418, 0.4541, 0.1001, 0.462, 0.119, 0.4362, 0.1268, 0.4303, 0.1127, 0.4541, 0.1989, 0.4426, 0.216, 0.4217, 0.199, 0.4303, 0.1862, 0.4407, 0.5325, 0.4353, 0.5197, 0.4326, 0.506, 0.4326, 0.4921, 0.4353, 0.4785, 0.4407, 0.4657, 0.4484, 0.4541, 0.4583, 0.4443, 0.47, 0.4366, 0.4829, 0.4313, 0.4966, 0.4286, 0.5106, 0.4286, 0.5243, 0.4313, 0.5373, 0.4366, 0.5489, 0.4443, 0.5588, 0.4541, 0.5666, 0.4657, 0.5719, 0.4785, 0.5747, 0.4921, 0.5747, 0.506, 0.5719, 0.5197, 0.5666, 0.5325, 0.5588, 0.5441, 0.5489, 0.5539, 0.5373, 0.5616, 0.5243, 0.5669, 0.5106, 0.5696, 0.4966, 0.5696, 0.4829, 0.5669, 0.47, 0.5616, 0.4583, 0.5539, 0.4484, 0.5441, 0.6456, 0.1559, 0.6456, 0.1314, 0.671, 0.1314, 0.671, 0.1559, 0.5708, 0.841, 0.5564, 0.841, 0.5564, 0.8234, 0.5708, 0.8234, 0.6456, 0.181, 0.6456, 0.1559, 0.671, 0.1559, 0.671, 0.181, 0.5867, 0.841, 0.5708, 0.841, 0.5708, 0.8234, 0.5867, 0.8235, 0.6456, 0.2056, 0.6456, 0.181, 0.671, 0.181, 0.671, 0.2056, 0.6037, 0.841, 0.5867, 0.841, 0.5867, 0.8235, 0.6037, 0.8235, 0.6456, 0.2287, 0.6456, 0.2056, 0.671, 0.2056, 0.671, 0.2287, 0.621, 0.841, 0.6037, 0.841, 0.6037, 0.8235, 0.621, 0.8235, 0.6456, 0.2495, 0.6456, 0.2287, 0.671, 0.2287, 0.671, 0.2495, 0.638, 0.841, 0.621, 0.841, 0.621, 0.8235, 0.638, 0.8235, 0.6457, 0.2672, 0.6456, 0.2495, 0.671, 0.2495, 0.6711, 0.2673, 0.654, 0.841, 0.638, 0.841, 0.638, 0.8235, 0.654, 0.8234, 0.6201, 0.1082, 0.6202, 0.0874, 0.6456, 0.08741, 0.6455, 0.1082, 0.6683, 0.841, 0.654, 0.841, 0.654, 0.8234, 0.6683, 0.8234, 0.6201, 0.1314, 0.6201, 0.1082, 0.6455, 0.1082, 0.6455, 0.1314, 0.5946, 0.2233, 0.5946, 0.1987, 0.62, 0.1987, 0.62, 0.2233, 0.5946, 0.1051, 0.5947, 0.0874, 0.6201, 0.0874, 0.62, 0.1051, 0.6201, 0.1559, 0.6201, 0.1314, 0.6455, 0.1314, 0.6455, 0.1559, 0.5946, 0.2464, 0.5946, 0.2233, 0.62, 0.2233, 0.62, 0.2464, 0.5946, 0.1259, 0.5946, 0.1051, 0.62, 0.1051, 0.62, 0.1259, 0.6201, 0.181, 0.6201, 0.1559, 0.6455, 0.1559, 0.6455, 0.181, 0.5946, 0.2672, 0.5946, 0.2464, 0.62, 0.2464, 0.62, 0.2672, 0.5946, 0.1491, 0.5946, 0.1259, 0.62, 0.1259, 0.62, 0.1491, 0.6201, 0.2056, 0.6201, 0.181, 0.6455, 0.181, 0.6455, 0.2056, 0.5947, 0.285, 0.5946, 0.2672, 0.62, 0.2672, 0.6201, 0.285, 0.5946, 0.1737, 0.5946, 0.1491, 0.62, 0.1491, 0.62, 0.1737, 0.6201, 0.2287, 0.6201, 0.2056, 0.6455, 0.2056, 0.6455, 0.2287, 0.6456, 0.1082, 0.6457, 0.0874, 0.6711, 0.08741, 0.671, 0.1082, 0.5946, 0.1987, 0.5946, 0.1737, 0.62, 0.1737, 0.62, 0.1987, 0.6201, 0.2495, 0.6201, 0.2287, 0.6455, 0.2287, 0.6455, 0.2495, 0.6456, 0.1314, 0.6456, 0.1082, 0.671, 0.1082, 0.671, 0.1314, 0.6376, 0.9536, 0.6363, 0.8063, 0.6558, 0.8063, 0.6597, 0.9536, 0.6597, 0.9536, 0.6558, 0.8063, 0.6741, 0.8063, 0.6805, 0.9536, 0.6805, 0.9536, 0.6741, 0.8063, 0.6906, 0.8062, 0.6992, 0.9535, 0.6992, 0.9535, 0.6906, 0.8062, 0.7047, 0.8062, 0.7151, 0.9535, 0.5143, 0.9319, 0.521, 0.8178, 0.5338, 0.8179, 0.5288, 0.9319, 0.5288, 0.9319, 0.5338, 0.8179, 0.548, 0.8179, 0.5449, 0.9319, 0.5449, 0.9319, 0.548, 0.8179, 0.563, 0.8179, 0.562, 0.9319, 0.562, 0.9319, 0.563, 0.8179, 0.5784, 0.8179, 0.5794, 0.9319, 0.5794, 0.9319, 0.5784, 0.8179, 0.5935, 0.8179, 0.5965, 0.9319, 0.5965, 0.9319, 0.5935, 0.8179, 0.6077, 0.8179, 0.6125, 0.9319, 0.6125, 0.9319, 0.6077, 0.8179, 0.6204, 0.8179, 0.627, 0.9319, 0.627, 0.9319, 0.6204, 0.8179, 0.6313, 0.8178, 0.6393, 0.9319, 0.5564, 0.9428, 0.5623, 0.841, 0.5737, 0.841, 0.5693, 0.9428, 0.5693, 0.9428, 0.5737, 0.841, 0.5864, 0.841, 0.5836, 0.9428, 0.5836, 0.9428, 0.5864, 0.841, 0.5998, 0.8411, 0.5989, 0.9428, 0.5989, 0.9428, 0.5998, 0.8411, 0.6135, 0.8411, 0.6144, 0.9428, 0.6144, 0.9428, 0.6135, 0.8411, 0.627, 0.8411, 0.6296, 0.9428, 0.6296, 0.9428, 0.627, 0.8411, 0.6396, 0.841, 0.644, 0.9428, 0.644, 0.9428, 0.6396, 0.841, 0.651, 0.841, 0.6569, 0.9428, 0.6569, 0.9428, 0.651, 0.841, 0.6607, 0.841, 0.6679, 0.9428, 0.718, 0.133, 0.7094, 0.2793, 0.6928, 0.2793, 0.6992, 0.133, 0.6992, 0.133, 0.6928, 0.2793, 0.6743, 0.2793, 0.6783, 0.133, 0.6783, 0.133, 0.6743, 0.2793, 0.6547, 0.2792, 0.656, 0.133, 0.656, 0.133, 0.6547, 0.2792, 0.6347, 0.2792, 0.6334, 0.133, 0.6334, 0.133, 0.6347, 0.2792, 0.6151, 0.2793, 0.6112, 0.133, 0.6112, 0.133, 0.6151, 0.2793, 0.5966, 0.2793, 0.5902, 0.133, 0.5902, 0.133, 0.5966, 0.2793, 0.58, 0.2793, 0.5714, 0.133, 0.5377, 0.9535, 0.5481, 0.8062, 0.5621, 0.8062, 0.5536, 0.9535, 0.5536, 0.9535, 0.5621, 0.8062, 0.5786, 0.8063, 0.5723, 0.9536, 0.5723, 0.9536, 0.5786, 0.8063, 0.597, 0.8063, 0.5931, 0.9536, 0.5931, 0.9536, 0.597, 0.8063, 0.6165, 0.8063, 0.6151, 0.9536, 0.6151, 0.9536, 0.6165, 0.8063, 0.6363, 0.8063, 0.6376, 0.9536, 0.9475, 0.3335, 0.9514, 0.353, 0.938, 0.3543, 0.9346, 0.3374, 0.7852, 0.2846, 0.8018, 0.2736, 0.8082, 0.2854, 0.7938, 0.295, 0.7852, 0.4412, 0.7711, 0.4272, 0.7815, 0.4187, 0.7938, 0.4309, 0.9399, 0.4107, 0.9288, 0.4272, 0.9184, 0.4187, 0.928, 0.4044, 0.8599, 0.2621, 0.8795, 0.266, 0.8756, 0.2788, 0.8586, 0.2754, 0.7484, 0.3728, 0.7484, 0.353, 0.7618, 0.3543, 0.7618, 0.3715, 0.8795, 0.4598, 0.8599, 0.4637, 0.8586, 0.4504, 0.8756, 0.447, 0.9399, 0.3152, 0.9475, 0.3335, 0.9346, 0.3374, 0.928, 0.3215, 0.9288, 0.2987, 0.9399, 0.3152, 0.928, 0.3215, 0.9184, 0.3071, 0.7711, 0.2987, 0.7852, 0.2846, 0.7938, 0.295, 0.7815, 0.3071, 0.8018, 0.4522, 0.7852, 0.4412, 0.7938, 0.4309, 0.8082, 0.4404, 0.9475, 0.3923, 0.9399, 0.4107, 0.928, 0.4044, 0.9346, 0.3884, 0.8399, 0.2621, 0.8599, 0.2621, 0.8586, 0.2754, 0.8412, 0.2754, 0.7523, 0.3923, 0.7484, 0.3728, 0.7618, 0.3715, 0.7652, 0.3884, 0.898, 0.4522, 0.8795, 0.4598, 0.8756, 0.447, 0.8917, 0.4404, 0.9146, 0.2846, 0.9288, 0.2987, 0.9184, 0.3071, 0.9061, 0.295, 0.76, 0.3152, 0.7711, 0.2987, 0.7815, 0.3071, 0.7718, 0.3215, 0.8203, 0.4598, 0.8018, 0.4522, 0.8082, 0.4404, 0.8242, 0.447, 0.9514, 0.3728, 0.9475, 0.3923, 0.9346, 0.3884, 0.938, 0.3715, 0.8203, 0.266, 0.8399, 0.2621, 0.8412, 0.2754, 0.8242, 0.2788, 0.76, 0.4107, 0.7523, 0.3923, 0.7652, 0.3884, 0.7718, 0.4044, 0.9146, 0.4412, 0.898, 0.4522, 0.8917, 0.4404, 0.9061, 0.4309, 0.898, 0.2736, 0.9146, 0.2846, 0.9061, 0.295, 0.8917, 0.2854, 0.7523, 0.3335, 0.76, 0.3152, 0.7718, 0.3215, 0.7652, 0.3374, 0.8399, 0.4637, 0.8203, 0.4598, 0.8242, 0.447, 0.8412, 0.4504, 0.9514, 0.353, 0.9514, 0.3728, 0.938, 0.3715, 0.938, 0.3543, 0.8018, 0.2736, 0.8203, 0.266, 0.8242, 0.2788, 0.8082, 0.2854, 0.7711, 0.4272, 0.76, 0.4107, 0.7718, 0.4044, 0.7815, 0.4187, 0.9288, 0.4272, 0.9146, 0.4412, 0.9061, 0.4309, 0.9184, 0.4187, 0.8795, 0.266, 0.898, 0.2736, 0.8917, 0.2854, 0.8756, 0.2788, 0.7484, 0.353, 0.7523, 0.3335, 0.7652, 0.3374, 0.7618, 0.3543, 0.8599, 0.4637, 0.8399, 0.4637, 0.8412, 0.4504, 0.8586, 0.4504, 0.7024, 0.8087, 0.7197, 0.8087, 0.7209, 0.9548, 0.7012, 0.9548, 0.7382, 0.01028, 0.7525, 0.01025, 0.747, 0.1575, 0.7308, 0.1575, 0.6853, 0.8087, 0.7024, 0.8087, 0.7012, 0.9548, 0.6819, 0.9549, 0.726, 0.01031, 0.7382, 0.01028, 0.7308, 0.1575, 0.717, 0.1575, 0.6693, 0.8087, 0.6853, 0.8087, 0.6819, 0.9549, 0.6638, 0.9549, 0.9073, 0.5598, 0.9217, 0.5599, 0.9291, 0.706, 0.9128, 0.706, 0.6549, 0.8087, 0.6693, 0.8087, 0.6638, 0.9549, 0.6474, 0.9549, 0.8912, 0.5598, 0.9073, 0.5598, 0.9128, 0.706, 0.8946, 0.706, 0.7701, 0.5365, 0.7871, 0.5365, 0.786, 0.6826, 0.7667, 0.6826, 0.852, 0.5365, 0.8642, 0.5365, 0.8734, 0.6827, 0.8595, 0.6827, 0.8742, 0.5598, 0.8912, 0.5598, 0.8946, 0.706, 0.8753, 0.706, 0.7541, 0.5365, 0.7701, 0.5365, 0.7667, 0.6826, 0.7485, 0.6827, 0.8375, 0.5365, 0.852, 0.5365, 0.8595, 0.6827, 0.8431, 0.6826, 0.8569, 0.5598, 0.8742, 0.5598, 0.8753, 0.706, 0.8557, 0.706, 0.7396, 0.5365, 0.7541, 0.5365, 0.7485, 0.6827, 0.7322, 0.6827, 0.8215, 0.5365, 0.8375, 0.5365, 0.8431, 0.6826, 0.8249, 0.6826, 0.8398, 0.5598, 0.8569, 0.5598, 0.8557, 0.706, 0.8364, 0.706, 0.8497, 0.01028, 0.8619, 0.01031, 0.8709, 0.1575, 0.8571, 0.1575, 0.8045, 0.5365, 0.8215, 0.5365, 0.8249, 0.6826, 0.8057, 0.6826, 0.8238, 0.5598, 0.8398, 0.5598, 0.8364, 0.706, 0.8182, 0.706, 0.8354, 0.01025, 0.8497, 0.01028, 0.8571, 0.1575, 0.8409, 0.1575, 0.7871, 0.5365, 0.8045, 0.5365, 0.8057, 0.6826, 0.786, 0.6826, 0.8094, 0.5598, 0.8238, 0.5598, 0.8182, 0.706, 0.8019, 0.706, 0.8195, 0.01024, 0.8354, 0.01025, 0.8409, 0.1575, 0.8229, 0.1574, 0.7971, 0.5599, 0.8094, 0.5598, 0.8019, 0.706, 0.788, 0.706, 0.8026, 0.01023, 0.8195, 0.01024, 0.8229, 0.1574, 0.8037, 0.1574, 0.7528, 0.8087, 0.7672, 0.8087, 0.7747, 0.9549, 0.7583, 0.9549, 0.7853, 0.01023, 0.8026, 0.01023, 0.8037, 0.1574, 0.7842, 0.1574, 0.7367, 0.8087, 0.7528, 0.8087, 0.7583, 0.9549, 0.7402, 0.9549, 0.7684, 0.01024, 0.7853, 0.01023, 0.7842, 0.1574, 0.765, 0.1574, 0.7197, 0.8087, 0.7367, 0.8087, 0.7402, 0.9549, 0.7209, 0.9548, 0.7525, 0.01025, 0.7684, 0.01024, 0.765, 0.1574, 0.747, 0.1575, 0.3801, 0.1111, 0.3884, 0.1166, 0.3954, 0.1236, 0.401, 0.1318, 0.4048, 0.141, 0.4067, 0.1507, 0.4067, 0.1606, 0.4048, 0.1703, 0.401, 0.1794, 0.3954, 0.1876, 0.3884, 0.1946, 0.3801, 0.2001, 0.3709, 0.2039, 0.3611, 0.2059, 0.3511, 0.2059, 0.3414, 0.2039, 0.3322, 0.2001, 0.3239, 0.1946, 0.3168, 0.1876, 0.3113, 0.1794, 0.3075, 0.1703, 0.3055, 0.1606, 0.3055, 0.1507, 0.3075, 0.141, 0.3113, 0.1318, 0.3168, 0.1236, 0.3239, 0.1166, 0.3322, 0.1111, 0.3414, 0.1073, 0.3511, 0.1054, 0.3611, 0.1054, 0.3709, 0.1073, 0.9029, 0.328, 0.9104, 0.346, 0.9142, 0.3651, 0.9142, 0.3847, 0.9104, 0.4038, 0.9029, 0.4218, 0.8919, 0.4381, 0.878, 0.4519, 0.8617, 0.4627, 0.8435, 0.4702, 0.8242, 0.474, 0.8046, 0.474, 0.7853, 0.4702, 0.7671, 0.4627, 0.7508, 0.4519, 0.7369, 0.4381, 0.726, 0.4218, 0.7184, 0.4038, 0.7146, 0.3847, 0.7146, 0.3651, 0.7184, 0.346, 0.726, 0.328, 0.7369, 0.3117, 0.7508, 0.2979, 0.7671, 0.2871, 0.7853, 0.2796, 0.8046, 0.2758, 0.8242, 0.2758, 0.8435, 0.2796, 0.8617, 0.2871, 0.878, 0.2979, 0.8919, 0.3117])
me_cylinder_001.use_remesh_preserve_volume = False
me_cylinder_001.use_remesh_preserve_attributes = False
me_cylinder_001.use_mirror_vertex_groups = False
me_cylinder_001.update()

# ---- objects
ob_cylinder = bpy.data.objects.new('Cylinder', me_cylinder_001)

# ---- transforms, parenting, visibility, modifiers, constraints
ob_cylinder.location = (0.0, 0.0, 0.0)
ob_cylinder.scale = (0.4477, 0.4477, 0.4477)
ob_cylinder.lineart.crease_threshold = 0.0

# ---- collection membership
col_collection_1.objects.link(ob_cylinder)

# ---- scene / render settings (as saved in the file)
scene.frame_start = 1; scene.frame_end = 250; scene.frame_set(1)
scene.render.engine = 'BLENDER_EEVEE_NEXT'
scene.render.resolution_percentage = 50
scene.render.dither_intensity = 0.0
scene.cycles.use_denoising = False
scene.cycles.samples = 10
scene.cycles.sampling_pattern = 'TABULATED_SOBOL'
scene.cycles.light_sampling_threshold = 0.0
scene.cycles.use_adaptive_sampling = False
scene.cycles.use_light_tree = False
scene.cycles.blur_glossy = 0.0
scene.cycles.pixel_filter_type = 'GAUSSIAN'
scene.cycles.sample_clamp_indirect = 0.0
scene.view_settings.view_transform = 'Standard'
bpy.context.view_layer.update()

# ---- added for rendering (the .blend has no active camera and no usable light): camera, sun
cam_auto = bpy.data.cameras.new('AutoCamera')
cam_auto.lens = 50.0
cam_auto.sensor_width = 36.0
cam_auto.clip_end = 1000.0
ob_auto_camera = bpy.data.objects.new('AutoCamera', cam_auto)
scene.collection.objects.link(ob_auto_camera)
ob_auto_camera.location = (0.980211, -1.17625, 0.939821)
ob_auto_camera.rotation_euler = (1.09748, -7.21219e-08, 0.694738)
scene.camera = ob_auto_camera
light_auto_sun = bpy.data.lights.new('AutoSun', 'SUN')
light_auto_sun.energy = 3.0
light_auto_sun.angle = 0.0523599
ob_auto_sun = bpy.data.objects.new('AutoSun', light_auto_sun)
scene.collection.objects.link(ob_auto_sun)
ob_auto_sun.rotation_euler = (0.872665, 0.174533, 0.523599)
bpy.context.view_layer.update()
